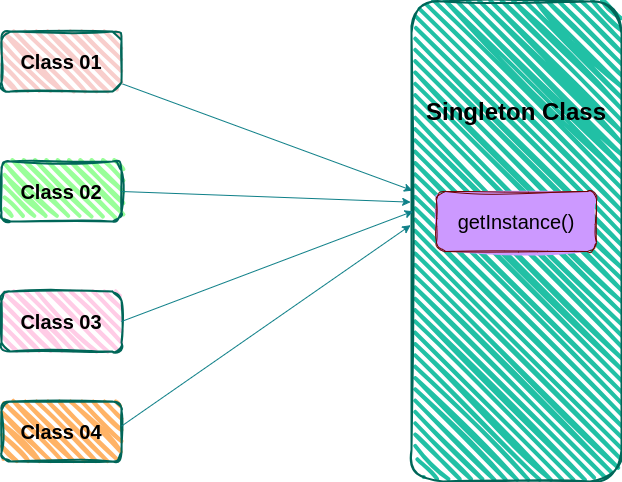

The diagram above was exported from draw.io. Its source (the exported page's mxGraphModel, read from the mxfile embedded in the PNG):
<mxGraphModel dx="2049" dy="989" grid="1" gridSize="10" guides="1" tooltips="1" connect="1" arrows="1" fold="1" page="1" pageScale="1" pageWidth="1200" pageHeight="630" math="0" shadow="0">
  <root>
    <mxCell id="0" />
    <mxCell id="1" parent="0" />
    <mxCell id="30TPUc3Qn9kjDqPu8ouo-10" value="" style="group" vertex="1" connectable="0" parent="1">
      <mxGeometry x="290" y="75" width="620" height="480" as="geometry" />
    </mxCell>
    <mxCell id="30TPUc3Qn9kjDqPu8ouo-6" value="" style="rounded=0;hachureGap=4;orthogonalLoop=1;jettySize=auto;html=1;strokeColor=#0e8088;fontFamily=Architects Daughter;fontSource=https%3A%2F%2Ffonts.googleapis.com%2Fcss%3Ffamily%3DArchitects%2BDaughter;fontColor=#5C5C5C;fillColor=#b0e3e6;entryX=0.005;entryY=0.394;entryDx=0;entryDy=0;entryPerimeter=0;" edge="1" parent="30TPUc3Qn9kjDqPu8ouo-10" source="Zk6by4gVNOdMG8HUFQoj-1" target="Zk6by4gVNOdMG8HUFQoj-2">
      <mxGeometry relative="1" as="geometry">
        <mxPoint x="220" y="60" as="targetPoint" />
      </mxGeometry>
    </mxCell>
    <mxCell id="Zk6by4gVNOdMG8HUFQoj-1" value="&lt;b&gt;&lt;font style=&quot;font-size: 20px;&quot; color=&quot;#000000&quot;&gt;Class 01&lt;/font&gt;&lt;/b&gt;" style="rounded=1;whiteSpace=wrap;html=1;strokeWidth=2;fillWeight=4;hachureGap=8;hachureAngle=45;fillColor=#F8CECC;sketch=1;labelBackgroundColor=none;strokeColor=#006658;fontColor=#5C5C5C;curveFitting=1;jiggle=2;" parent="30TPUc3Qn9kjDqPu8ouo-10" vertex="1">
      <mxGeometry y="30" width="120" height="60" as="geometry" />
    </mxCell>
    <mxCell id="Zk6by4gVNOdMG8HUFQoj-2" value="&lt;h1&gt;&lt;font color=&quot;#000000&quot;&gt;Singleton Class&lt;/font&gt;&lt;/h1&gt;&lt;div&gt;&lt;font color=&quot;#000000&quot;&gt;&lt;br&gt;&lt;/font&gt;&lt;/div&gt;&lt;div&gt;&lt;font color=&quot;#000000&quot;&gt;&lt;br&gt;&lt;/font&gt;&lt;/div&gt;&lt;div&gt;&lt;font color=&quot;#000000&quot;&gt;&lt;br&gt;&lt;/font&gt;&lt;/div&gt;&lt;div&gt;&lt;font color=&quot;#000000&quot;&gt;&lt;br&gt;&lt;/font&gt;&lt;/div&gt;&lt;div&gt;&lt;font color=&quot;#000000&quot;&gt;&lt;br&gt;&lt;/font&gt;&lt;/div&gt;&lt;div&gt;&lt;font color=&quot;#000000&quot;&gt;&lt;br&gt;&lt;/font&gt;&lt;/div&gt;&lt;div&gt;&lt;font color=&quot;#000000&quot;&gt;&lt;br&gt;&lt;/font&gt;&lt;/div&gt;&lt;div&gt;&lt;font color=&quot;#000000&quot;&gt;&lt;br&gt;&lt;/font&gt;&lt;/div&gt;&lt;div&gt;&lt;font color=&quot;#000000&quot;&gt;&lt;br&gt;&lt;/font&gt;&lt;/div&gt;&lt;div&gt;&lt;font color=&quot;#000000&quot;&gt;&lt;br&gt;&lt;/font&gt;&lt;/div&gt;&lt;div&gt;&lt;font color=&quot;#000000&quot;&gt;&lt;br&gt;&lt;/font&gt;&lt;/div&gt;&lt;div&gt;&lt;font color=&quot;#000000&quot;&gt;&lt;br&gt;&lt;/font&gt;&lt;/div&gt;&lt;div&gt;&lt;font color=&quot;#000000&quot;&gt;&lt;br&gt;&lt;/font&gt;&lt;/div&gt;&lt;div&gt;&lt;font color=&quot;#000000&quot;&gt;&lt;br&gt;&lt;/font&gt;&lt;/div&gt;&lt;div&gt;&lt;font color=&quot;#000000&quot;&gt;&lt;br&gt;&lt;/font&gt;&lt;/div&gt;&lt;div&gt;&lt;font color=&quot;#000000&quot;&gt;&lt;br&gt;&lt;/font&gt;&lt;/div&gt;&lt;div&gt;&lt;font color=&quot;#000000&quot;&gt;&lt;br&gt;&lt;/font&gt;&lt;/div&gt;&lt;div&gt;&lt;font color=&quot;#000000&quot;&gt;&lt;br&gt;&lt;/font&gt;&lt;/div&gt;" style="rounded=1;whiteSpace=wrap;html=1;strokeWidth=2;fillWeight=4;hachureGap=8;hachureAngle=45;fillColor=#21C0A5;sketch=1;shadow=0;fontColor=#5C5C5C;strokeColor=#006658;align=center;labelBackgroundColor=none;curveFitting=1;jiggle=2;" parent="30TPUc3Qn9kjDqPu8ouo-10" vertex="1">
      <mxGeometry x="410" width="210" height="480" as="geometry" />
    </mxCell>
    <mxCell id="30TPUc3Qn9kjDqPu8ouo-1" value="&lt;b&gt;&lt;font style=&quot;font-size: 20px;&quot; color=&quot;#000000&quot;&gt;Class 02&lt;/font&gt;&lt;/b&gt;" style="rounded=1;whiteSpace=wrap;html=1;strokeWidth=2;fillWeight=4;hachureGap=8;hachureAngle=45;fillColor=#99FF99;sketch=1;labelBackgroundColor=none;strokeColor=#006658;fontColor=#5C5C5C;curveFitting=1;jiggle=2;" vertex="1" parent="30TPUc3Qn9kjDqPu8ouo-10">
      <mxGeometry y="160" width="120" height="60" as="geometry" />
    </mxCell>
    <mxCell id="30TPUc3Qn9kjDqPu8ouo-2" value="&lt;b&gt;&lt;font style=&quot;font-size: 20px;&quot; color=&quot;#000000&quot;&gt;Class 03&lt;/font&gt;&lt;/b&gt;" style="rounded=1;whiteSpace=wrap;html=1;strokeWidth=2;fillWeight=4;hachureGap=8;hachureAngle=45;fillColor=#FFCCE6;sketch=1;labelBackgroundColor=none;strokeColor=#006658;fontColor=#5C5C5C;curveFitting=1;jiggle=2;" vertex="1" parent="30TPUc3Qn9kjDqPu8ouo-10">
      <mxGeometry y="290" width="120" height="60" as="geometry" />
    </mxCell>
    <mxCell id="30TPUc3Qn9kjDqPu8ouo-3" value="&lt;b&gt;&lt;font style=&quot;font-size: 20px;&quot; color=&quot;#000000&quot;&gt;Class 04&lt;/font&gt;&lt;/b&gt;" style="rounded=1;whiteSpace=wrap;html=1;strokeWidth=2;fillWeight=4;hachureGap=8;hachureAngle=45;fillColor=#FFB366;sketch=1;labelBackgroundColor=none;strokeColor=#006658;fontColor=#5C5C5C;curveFitting=1;jiggle=2;" vertex="1" parent="30TPUc3Qn9kjDqPu8ouo-10">
      <mxGeometry y="400" width="120" height="60" as="geometry" />
    </mxCell>
    <mxCell id="30TPUc3Qn9kjDqPu8ouo-4" value="getInstance()" style="rounded=1;whiteSpace=wrap;html=1;sketch=1;hachureGap=4;jiggle=2;curveFitting=1;strokeColor=#6F0000;fontFamily=Helvetica;fillColor=#CC99FF;glass=0;shadow=0;fillStyle=solid;fontColor=#000000;fontSize=20;" vertex="1" parent="30TPUc3Qn9kjDqPu8ouo-10">
      <mxGeometry x="435" y="190" width="160" height="60" as="geometry" />
    </mxCell>
    <mxCell id="30TPUc3Qn9kjDqPu8ouo-7" value="" style="rounded=0;hachureGap=4;orthogonalLoop=1;jettySize=auto;html=1;strokeColor=#0e8088;fontFamily=Architects Daughter;fontSource=https%3A%2F%2Ffonts.googleapis.com%2Fcss%3Ffamily%3DArchitects%2BDaughter;fontColor=#5C5C5C;fillColor=#b0e3e6;exitX=1;exitY=0.5;exitDx=0;exitDy=0;endArrow=classic;endFill=1;entryX=-0.004;entryY=0.418;entryDx=0;entryDy=0;entryPerimeter=0;" edge="1" parent="30TPUc3Qn9kjDqPu8ouo-10" source="30TPUc3Qn9kjDqPu8ouo-1" target="Zk6by4gVNOdMG8HUFQoj-2">
      <mxGeometry relative="1" as="geometry">
        <mxPoint x="130" y="70" as="sourcePoint" />
        <mxPoint x="410" y="190" as="targetPoint" />
      </mxGeometry>
    </mxCell>
    <mxCell id="30TPUc3Qn9kjDqPu8ouo-8" value="" style="rounded=0;hachureGap=4;orthogonalLoop=1;jettySize=auto;html=1;strokeColor=#0e8088;fontFamily=Architects Daughter;fontSource=https%3A%2F%2Ffonts.googleapis.com%2Fcss%3Ffamily%3DArchitects%2BDaughter;fontColor=#5C5C5C;fillColor=#b0e3e6;exitX=1;exitY=0.5;exitDx=0;exitDy=0;endArrow=classic;endFill=1;entryX=0.008;entryY=0.437;entryDx=0;entryDy=0;entryPerimeter=0;" edge="1" parent="30TPUc3Qn9kjDqPu8ouo-10" source="30TPUc3Qn9kjDqPu8ouo-2" target="Zk6by4gVNOdMG8HUFQoj-2">
      <mxGeometry relative="1" as="geometry">
        <mxPoint x="130" y="200" as="sourcePoint" />
        <mxPoint x="410" y="190" as="targetPoint" />
      </mxGeometry>
    </mxCell>
    <mxCell id="30TPUc3Qn9kjDqPu8ouo-9" value="" style="rounded=0;hachureGap=4;orthogonalLoop=1;jettySize=auto;html=1;strokeColor=#0e8088;fontFamily=Architects Daughter;fontSource=https%3A%2F%2Ffonts.googleapis.com%2Fcss%3Ffamily%3DArchitects%2BDaughter;fontColor=#5C5C5C;fillColor=#b0e3e6;exitX=1;exitY=0.411;exitDx=0;exitDy=0;endArrow=classic;endFill=1;exitPerimeter=0;entryX=-0.004;entryY=0.466;entryDx=0;entryDy=0;entryPerimeter=0;" edge="1" parent="30TPUc3Qn9kjDqPu8ouo-10" source="30TPUc3Qn9kjDqPu8ouo-3" target="Zk6by4gVNOdMG8HUFQoj-2">
      <mxGeometry relative="1" as="geometry">
        <mxPoint x="140" y="210" as="sourcePoint" />
        <mxPoint x="400" y="190" as="targetPoint" />
      </mxGeometry>
    </mxCell>
  </root>
</mxGraphModel>